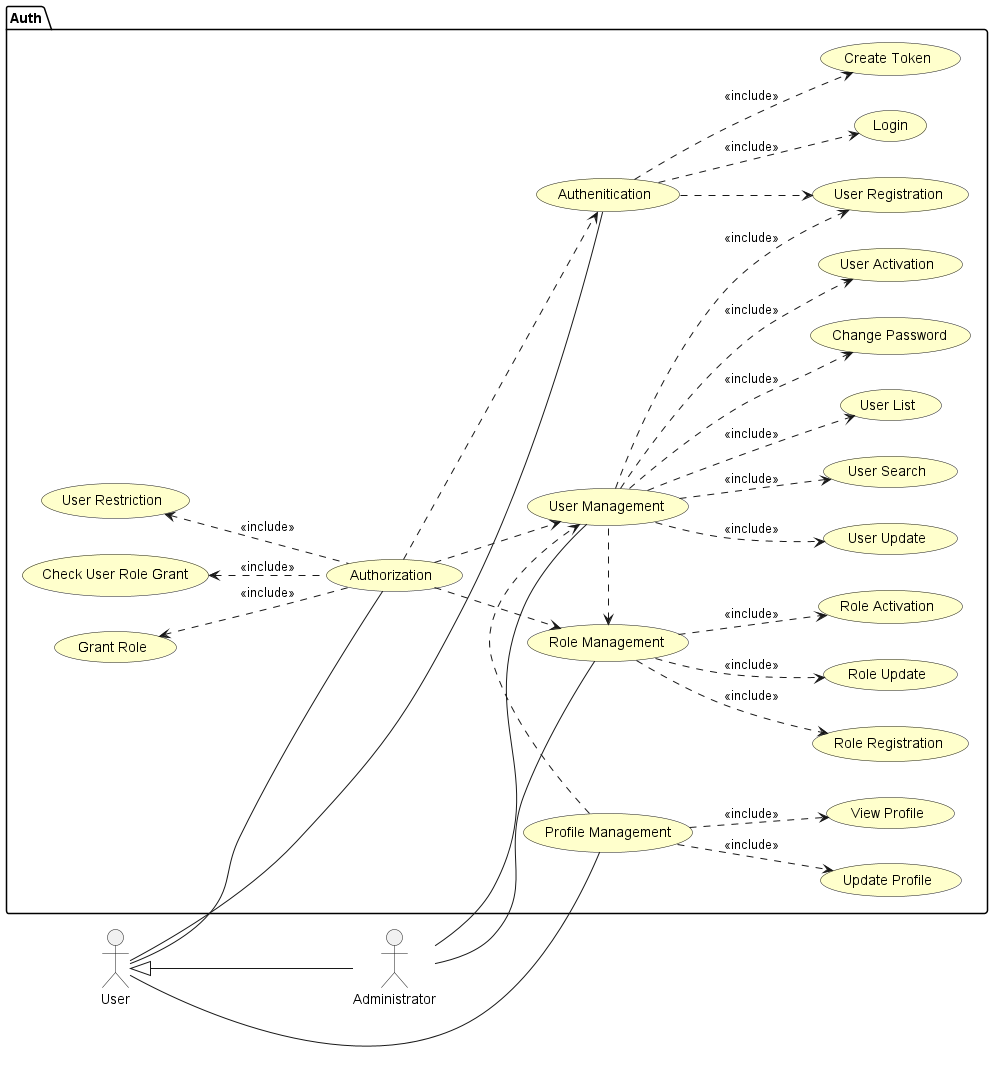

The diagram above was rendered by PlantUML. Its source (embedded in the PNG):
@startuml
left to right direction

skinparam useCaseBackgroundColor #Business

:User: as User
:Administrator: as Admin

package "Auth"{
    usecase "Profile Management" as profileManagement
    usecase "Role Management" as roleManagement
    usecase "Role Registration" as roleRegistration
    usecase "Role Update" as roleUpdate
    usecase "Role Activation" as roleActivation
    usecase "User Management" as userManagement
    usecase "User Registration" as userRegistration
    usecase "User Activation" as userActivation
    usecase "User Update" as userUpdate
    usecase "User Search" as userSearch
    usecase "User List" as userList
    usecase "Update Profile" as updateProfile
    usecase "View Profile" as viewProfile
    usecase "Change Password" as changePassword
    usecase "Authenitication" as authentication
    usecase "Login" as login
    usecase "Create Token" as createToken
    usecase "Authorization" as authorization
    usecase "Grant Role" as grantRole
    usecase "User Restriction" as userRestriction
    usecase "Check User Role Grant" as checkGrant

}
User <|--Admin
Admin -- userManagement
Admin -- roleManagement
User -- authentication
User -- authorization
User -- profileManagement

profileManagement .> userManagement
roleManagement <. userManagement 


userManagement ..> userRegistration : <<include>>
userManagement ..> userActivation : <<include>>
userManagement ..> changePassword : <<include>>
userManagement ..> userSearch : <<include>>
userManagement ..> userUpdate : <<include>>
userManagement ..> userList : <<include>>

profileManagement ..> updateProfile :<<include>>
profileManagement ..> viewProfile :<<include>>

roleManagement ..> roleRegistration : <<include>>
roleManagement ..> roleUpdate : <<include>>
roleManagement ..> roleActivation : <<include>>

authentication ..> userRegistration
authentication ..> login : <<include>>
authentication ..> createToken : <<include>>
authorization ..>  roleManagement
authorization ..> authentication 
authorization ..> userManagement
grantRole <.. authorization : <<include>>
userRestriction <.. authorization : <<include>>
checkGrant <.. authorization : <<include>>

@enduml